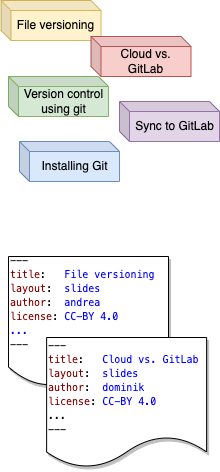

The diagram above was exported from draw.io. Its source (the exported page's mxGraphModel, read from the mxfile embedded in the PNG):
<mxGraphModel dx="1398" dy="215" grid="1" gridSize="10" guides="1" tooltips="1" connect="1" arrows="1" fold="1" page="1" pageScale="1" pageWidth="1600" pageHeight="900" background="#ffffff" math="0" shadow="0">
  <root>
    <mxCell id="0" />
    <mxCell id="1" parent="0" />
    <mxCell id="140" value="File versioning" style="shape=cube;whiteSpace=wrap;html=1;boundedLbl=1;backgroundOutline=1;darkOpacity=0.05;darkOpacity2=0.1;size=10;fillColor=#fff2cc;strokeColor=#d6b656;" parent="1" vertex="1">
      <mxGeometry x="122.5" y="1014" width="100" height="40" as="geometry" />
    </mxCell>
    <mxCell id="141" value="Version control using git" style="shape=cube;whiteSpace=wrap;html=1;boundedLbl=1;backgroundOutline=1;darkOpacity=0.05;darkOpacity2=0.1;size=10;fillColor=#d5e8d4;strokeColor=#82b366;" parent="1" vertex="1">
      <mxGeometry x="130" y="1090" width="100" height="40" as="geometry" />
    </mxCell>
    <mxCell id="159" value="Cloud vs. &lt;br&gt;GitLab" style="shape=cube;whiteSpace=wrap;html=1;boundedLbl=1;backgroundOutline=1;darkOpacity=0.05;darkOpacity2=0.1;size=10;fillColor=#f8cecc;strokeColor=#b85450;" parent="1" vertex="1">
      <mxGeometry x="212.5" y="1050" width="100" height="40" as="geometry" />
    </mxCell>
    <mxCell id="202" value="&lt;div style=&quot;border-color: var(--border-color); font-family: Menlo, Monaco, &amp;quot;Courier New&amp;quot;, monospace; font-size: 10px; line-height: 14px;&quot;&gt;---&lt;br style=&quot;border-color: var(--border-color);&quot;&gt;&lt;span style=&quot;border-color: var(--border-color); color: rgb(128, 0, 0);&quot;&gt;title&lt;/span&gt;:&lt;span style=&quot;border-color: var(--border-color);&quot;&gt;&amp;nbsp;&lt;/span&gt;&amp;nbsp;&amp;nbsp;&lt;span style=&quot;border-color: var(--border-color); color: rgb(0, 0, 255);&quot;&gt;File versioning&lt;/span&gt;&lt;/div&gt;&lt;div style=&quot;border-color: var(--border-color); font-family: Menlo, Monaco, &amp;quot;Courier New&amp;quot;, monospace; font-size: 10px; line-height: 14px;&quot;&gt;&lt;span style=&quot;border-color: var(--border-color); color: rgb(128, 0, 0);&quot;&gt;layout&lt;/span&gt;:&amp;nbsp;&amp;nbsp;&lt;span style=&quot;border-color: var(--border-color); color: rgb(0, 0, 255);&quot;&gt;slides&lt;/span&gt;&lt;/div&gt;&lt;div style=&quot;border-color: var(--border-color); font-family: Menlo, Monaco, &amp;quot;Courier New&amp;quot;, monospace; font-size: 10px; line-height: 14px;&quot;&gt;&lt;span style=&quot;border-color: var(--border-color); color: rgb(128, 0, 0);&quot;&gt;author&lt;/span&gt;:&amp;nbsp;&amp;nbsp;&lt;span style=&quot;border-color: var(--border-color); color: rgb(0, 0, 255);&quot;&gt;andrea&lt;/span&gt;&lt;/div&gt;&lt;div style=&quot;border-color: var(--border-color); font-family: Menlo, Monaco, &amp;quot;Courier New&amp;quot;, monospace; font-size: 10px; line-height: 14px;&quot;&gt;&lt;font style=&quot;border-color: var(--border-color);&quot; color=&quot;#800000&quot;&gt;license&lt;/font&gt;:&amp;nbsp;&lt;span style=&quot;border-color: var(--border-color); color: rgb(0, 0, 255);&quot;&gt;CC-BY 4.0&lt;/span&gt;&lt;/div&gt;&lt;div style=&quot;border-color: var(--border-color); font-family: Menlo, Monaco, &amp;quot;Courier New&amp;quot;, monospace; font-size: 10px; line-height: 14px;&quot;&gt;&lt;span style=&quot;border-color: var(--border-color); color: rgb(0, 0, 255);&quot;&gt;...&lt;/span&gt;&lt;/div&gt;&lt;div style=&quot;border-color: var(--border-color); font-family: Menlo, Monaco, &amp;quot;Courier New&amp;quot;, monospace; font-size: 10px; line-height: 14px;&quot;&gt;---&lt;/div&gt;" style="shape=document;whiteSpace=wrap;html=1;boundedLbl=1;shadow=1;align=left;" parent="1" vertex="1">
      <mxGeometry x="130" y="1270" width="160" height="130" as="geometry" />
    </mxCell>
    <mxCell id="203" value="&lt;div style=&quot;border-color: var(--border-color); font-family: Menlo, Monaco, &amp;quot;Courier New&amp;quot;, monospace; font-size: 10px; line-height: 14px;&quot;&gt;&lt;div style=&quot;border-color: var(--border-color); line-height: 14px;&quot;&gt;---&lt;span style=&quot;border-color: var(--border-color); color: rgb(128, 0, 0);&quot;&gt;&lt;br style=&quot;border-color: var(--border-color);&quot;&gt;&lt;/span&gt;&lt;/div&gt;&lt;div style=&quot;border-color: var(--border-color); line-height: 14px;&quot;&gt;&lt;span style=&quot;border-color: var(--border-color); color: rgb(128, 0, 0);&quot;&gt;title&lt;/span&gt;:&lt;span style=&quot;border-color: var(--border-color);&quot;&gt;&amp;nbsp;&lt;/span&gt;&amp;nbsp;&amp;nbsp;&lt;span style=&quot;border-color: var(--border-color); color: rgb(0, 0, 255);&quot;&gt;Cloud vs. GitLab&lt;/span&gt;&lt;/div&gt;&lt;div style=&quot;border-color: var(--border-color); line-height: 14px;&quot;&gt;&lt;span style=&quot;border-color: var(--border-color); color: rgb(128, 0, 0);&quot;&gt;layout&lt;/span&gt;:&amp;nbsp;&amp;nbsp;&lt;span style=&quot;border-color: var(--border-color); color: rgb(0, 0, 255);&quot;&gt;slides&lt;/span&gt;&lt;/div&gt;&lt;div style=&quot;border-color: var(--border-color); line-height: 14px;&quot;&gt;&lt;span style=&quot;border-color: var(--border-color); color: rgb(128, 0, 0);&quot;&gt;author&lt;/span&gt;:&amp;nbsp;&amp;nbsp;&lt;span style=&quot;border-color: var(--border-color); color: rgb(0, 0, 255);&quot;&gt;dominik&lt;/span&gt;&lt;/div&gt;&lt;div style=&quot;border-color: var(--border-color); line-height: 14px;&quot;&gt;&lt;font style=&quot;border-color: var(--border-color);&quot; color=&quot;#800000&quot;&gt;license&lt;/font&gt;:&amp;nbsp;&lt;span style=&quot;border-color: var(--border-color); color: rgb(0, 0, 255);&quot;&gt;CC-BY 4.0&lt;/span&gt;&lt;/div&gt;&lt;div style=&quot;border-color: var(--border-color); line-height: 14px;&quot;&gt;...&lt;/div&gt;&lt;div style=&quot;border-color: var(--border-color); line-height: 14px;&quot;&gt;---&lt;/div&gt;&lt;/div&gt;" style="shape=document;whiteSpace=wrap;html=1;boundedLbl=1;shadow=1;align=left;size=0.23846153846153847;" parent="1" vertex="1">
      <mxGeometry x="168.12" y="1351" width="160" height="130" as="geometry" />
    </mxCell>
    <mxCell id="215" value="Installing Git" style="shape=cube;whiteSpace=wrap;html=1;boundedLbl=1;backgroundOutline=1;darkOpacity=0.05;darkOpacity2=0.1;size=10;fillColor=#dae8fc;strokeColor=#6c8ebf;" parent="1" vertex="1">
      <mxGeometry x="141" y="1155" width="100" height="40" as="geometry" />
    </mxCell>
    <mxCell id="218" value="Sync to GitLab" style="shape=cube;whiteSpace=wrap;html=1;boundedLbl=1;backgroundOutline=1;darkOpacity=0.05;darkOpacity2=0.1;size=10;fillColor=#e1d5e7;strokeColor=#9673a6;" parent="1" vertex="1">
      <mxGeometry x="241" y="1115" width="100" height="40" as="geometry" />
    </mxCell>
  </root>
</mxGraphModel>